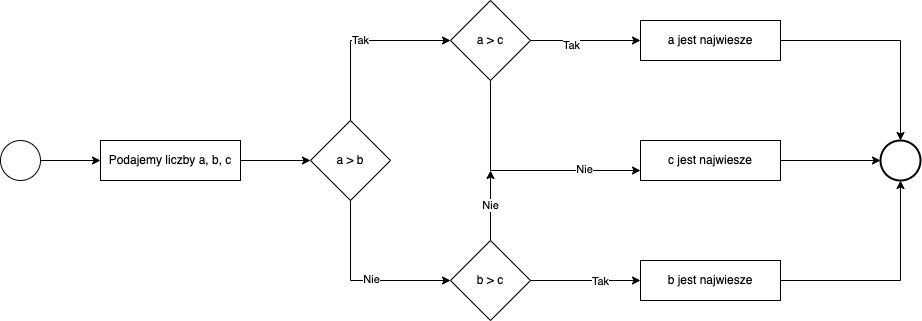

The diagram above was exported from draw.io. Its source (the exported page's mxGraphModel, read from the mxfile embedded in the PNG):
<mxGraphModel dx="1426" dy="769" grid="1" gridSize="10" guides="1" tooltips="1" connect="1" arrows="1" fold="1" page="1" pageScale="1" pageWidth="1169" pageHeight="827" math="0" shadow="0">
  <root>
    <mxCell id="0" />
    <mxCell id="1" parent="0" />
    <mxCell id="0iDbXDPh2QlQoe6_bT5t-3" style="edgeStyle=orthogonalEdgeStyle;rounded=0;orthogonalLoop=1;jettySize=auto;html=1;entryX=0;entryY=0.5;entryDx=0;entryDy=0;" edge="1" parent="1" source="0iDbXDPh2QlQoe6_bT5t-1" target="0iDbXDPh2QlQoe6_bT5t-2">
      <mxGeometry relative="1" as="geometry" />
    </mxCell>
    <mxCell id="0iDbXDPh2QlQoe6_bT5t-1" value="" style="ellipse;whiteSpace=wrap;html=1;aspect=fixed;" vertex="1" parent="1">
      <mxGeometry x="120" y="240" width="40" height="40" as="geometry" />
    </mxCell>
    <mxCell id="0iDbXDPh2QlQoe6_bT5t-13" style="edgeStyle=orthogonalEdgeStyle;rounded=0;orthogonalLoop=1;jettySize=auto;html=1;entryX=0;entryY=0.5;entryDx=0;entryDy=0;" edge="1" parent="1" source="0iDbXDPh2QlQoe6_bT5t-2" target="0iDbXDPh2QlQoe6_bT5t-12">
      <mxGeometry relative="1" as="geometry" />
    </mxCell>
    <mxCell id="0iDbXDPh2QlQoe6_bT5t-2" value="Podajemy liczby a, b, c" style="rounded=0;whiteSpace=wrap;html=1;" vertex="1" parent="1">
      <mxGeometry x="220" y="240" width="140" height="40" as="geometry" />
    </mxCell>
    <mxCell id="0iDbXDPh2QlQoe6_bT5t-9" style="edgeStyle=orthogonalEdgeStyle;rounded=0;orthogonalLoop=1;jettySize=auto;html=1;entryX=0.5;entryY=0;entryDx=0;entryDy=0;" edge="1" parent="1" source="0iDbXDPh2QlQoe6_bT5t-5" target="0iDbXDPh2QlQoe6_bT5t-8">
      <mxGeometry relative="1" as="geometry" />
    </mxCell>
    <mxCell id="0iDbXDPh2QlQoe6_bT5t-5" value="a jest najwiesze" style="rounded=0;whiteSpace=wrap;html=1;" vertex="1" parent="1">
      <mxGeometry x="760" y="120" width="140" height="40" as="geometry" />
    </mxCell>
    <mxCell id="0iDbXDPh2QlQoe6_bT5t-10" style="edgeStyle=orthogonalEdgeStyle;rounded=0;orthogonalLoop=1;jettySize=auto;html=1;entryX=0;entryY=0.5;entryDx=0;entryDy=0;" edge="1" parent="1" source="0iDbXDPh2QlQoe6_bT5t-6" target="0iDbXDPh2QlQoe6_bT5t-8">
      <mxGeometry relative="1" as="geometry" />
    </mxCell>
    <mxCell id="0iDbXDPh2QlQoe6_bT5t-6" value="c jest najwiesze" style="rounded=0;whiteSpace=wrap;html=1;" vertex="1" parent="1">
      <mxGeometry x="760" y="240" width="140" height="40" as="geometry" />
    </mxCell>
    <mxCell id="0iDbXDPh2QlQoe6_bT5t-11" style="edgeStyle=orthogonalEdgeStyle;rounded=0;orthogonalLoop=1;jettySize=auto;html=1;entryX=0.5;entryY=1;entryDx=0;entryDy=0;" edge="1" parent="1" source="0iDbXDPh2QlQoe6_bT5t-7" target="0iDbXDPh2QlQoe6_bT5t-8">
      <mxGeometry relative="1" as="geometry" />
    </mxCell>
    <mxCell id="0iDbXDPh2QlQoe6_bT5t-7" value="b jest najwiesze" style="rounded=0;whiteSpace=wrap;html=1;" vertex="1" parent="1">
      <mxGeometry x="760" y="360" width="140" height="40" as="geometry" />
    </mxCell>
    <mxCell id="0iDbXDPh2QlQoe6_bT5t-8" value="" style="ellipse;whiteSpace=wrap;html=1;aspect=fixed;strokeWidth=2;" vertex="1" parent="1">
      <mxGeometry x="1000" y="240" width="40" height="40" as="geometry" />
    </mxCell>
    <mxCell id="0iDbXDPh2QlQoe6_bT5t-15" value="Tak" style="edgeStyle=orthogonalEdgeStyle;rounded=0;orthogonalLoop=1;jettySize=auto;html=1;exitX=0.5;exitY=0;exitDx=0;exitDy=0;entryX=0;entryY=0.5;entryDx=0;entryDy=0;" edge="1" parent="1" source="0iDbXDPh2QlQoe6_bT5t-12" target="0iDbXDPh2QlQoe6_bT5t-14">
      <mxGeometry relative="1" as="geometry">
        <Array as="points">
          <mxPoint x="470" y="140" />
        </Array>
      </mxGeometry>
    </mxCell>
    <mxCell id="0iDbXDPh2QlQoe6_bT5t-21" style="edgeStyle=orthogonalEdgeStyle;rounded=0;orthogonalLoop=1;jettySize=auto;html=1;entryX=0;entryY=0.5;entryDx=0;entryDy=0;" edge="1" parent="1" source="0iDbXDPh2QlQoe6_bT5t-12" target="0iDbXDPh2QlQoe6_bT5t-20">
      <mxGeometry relative="1" as="geometry">
        <Array as="points">
          <mxPoint x="470" y="380" />
        </Array>
      </mxGeometry>
    </mxCell>
    <mxCell id="0iDbXDPh2QlQoe6_bT5t-22" value="Nie" style="edgeLabel;html=1;align=center;verticalAlign=middle;resizable=0;points=[];" vertex="1" connectable="0" parent="0iDbXDPh2QlQoe6_bT5t-21">
      <mxGeometry x="0.1158" y="3" relative="1" as="geometry">
        <mxPoint y="1" as="offset" />
      </mxGeometry>
    </mxCell>
    <mxCell id="0iDbXDPh2QlQoe6_bT5t-12" value="a &amp;gt; b" style="rhombus;whiteSpace=wrap;html=1;strokeWidth=1;" vertex="1" parent="1">
      <mxGeometry x="430" y="220" width="80" height="80" as="geometry" />
    </mxCell>
    <mxCell id="0iDbXDPh2QlQoe6_bT5t-16" style="edgeStyle=orthogonalEdgeStyle;rounded=0;orthogonalLoop=1;jettySize=auto;html=1;exitX=1;exitY=0.5;exitDx=0;exitDy=0;entryX=0;entryY=0.5;entryDx=0;entryDy=0;" edge="1" parent="1" source="0iDbXDPh2QlQoe6_bT5t-14" target="0iDbXDPh2QlQoe6_bT5t-5">
      <mxGeometry relative="1" as="geometry" />
    </mxCell>
    <mxCell id="0iDbXDPh2QlQoe6_bT5t-18" value="Tak" style="edgeLabel;html=1;align=center;verticalAlign=middle;resizable=0;points=[];" vertex="1" connectable="0" parent="0iDbXDPh2QlQoe6_bT5t-16">
      <mxGeometry x="-0.2727" y="-3" relative="1" as="geometry">
        <mxPoint y="1" as="offset" />
      </mxGeometry>
    </mxCell>
    <mxCell id="0iDbXDPh2QlQoe6_bT5t-17" style="edgeStyle=orthogonalEdgeStyle;rounded=0;orthogonalLoop=1;jettySize=auto;html=1;entryX=0;entryY=0.75;entryDx=0;entryDy=0;" edge="1" parent="1" source="0iDbXDPh2QlQoe6_bT5t-14" target="0iDbXDPh2QlQoe6_bT5t-6">
      <mxGeometry relative="1" as="geometry">
        <Array as="points">
          <mxPoint x="610" y="270" />
        </Array>
      </mxGeometry>
    </mxCell>
    <mxCell id="0iDbXDPh2QlQoe6_bT5t-19" value="Nie" style="edgeLabel;html=1;align=center;verticalAlign=middle;resizable=0;points=[];" vertex="1" connectable="0" parent="0iDbXDPh2QlQoe6_bT5t-17">
      <mxGeometry x="0.525" y="3" relative="1" as="geometry">
        <mxPoint y="1" as="offset" />
      </mxGeometry>
    </mxCell>
    <mxCell id="0iDbXDPh2QlQoe6_bT5t-14" value="a &amp;gt; c" style="rhombus;whiteSpace=wrap;html=1;strokeWidth=1;" vertex="1" parent="1">
      <mxGeometry x="570" y="100" width="80" height="80" as="geometry" />
    </mxCell>
    <mxCell id="0iDbXDPh2QlQoe6_bT5t-23" style="edgeStyle=orthogonalEdgeStyle;rounded=0;orthogonalLoop=1;jettySize=auto;html=1;" edge="1" parent="1" source="0iDbXDPh2QlQoe6_bT5t-20" target="0iDbXDPh2QlQoe6_bT5t-7">
      <mxGeometry relative="1" as="geometry" />
    </mxCell>
    <mxCell id="0iDbXDPh2QlQoe6_bT5t-24" value="Tak" style="edgeLabel;html=1;align=center;verticalAlign=middle;resizable=0;points=[];" vertex="1" connectable="0" parent="0iDbXDPh2QlQoe6_bT5t-23">
      <mxGeometry x="0.2545" y="1" relative="1" as="geometry">
        <mxPoint y="1" as="offset" />
      </mxGeometry>
    </mxCell>
    <mxCell id="0iDbXDPh2QlQoe6_bT5t-25" value="Nie" style="edgeStyle=orthogonalEdgeStyle;rounded=0;orthogonalLoop=1;jettySize=auto;html=1;" edge="1" parent="1" source="0iDbXDPh2QlQoe6_bT5t-20">
      <mxGeometry relative="1" as="geometry">
        <mxPoint x="610" y="270" as="targetPoint" />
      </mxGeometry>
    </mxCell>
    <mxCell id="0iDbXDPh2QlQoe6_bT5t-20" value="b &amp;gt; c" style="rhombus;whiteSpace=wrap;html=1;strokeWidth=1;" vertex="1" parent="1">
      <mxGeometry x="570" y="340" width="80" height="80" as="geometry" />
    </mxCell>
  </root>
</mxGraphModel>